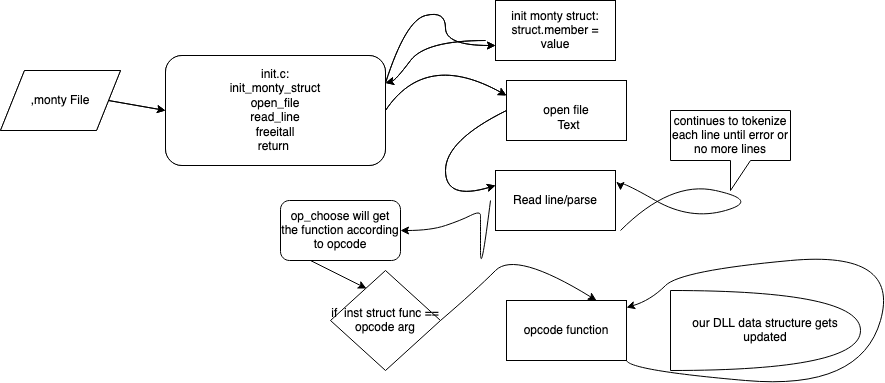

The diagram above was exported from draw.io. Its source (the exported page's mxGraphModel, read from the mxfile embedded in the PNG):
<mxGraphModel dx="946" dy="628" grid="1" gridSize="10" guides="1" tooltips="1" connect="1" arrows="1" fold="1" page="1" pageScale="1" pageWidth="827" pageHeight="1169" math="0" shadow="0">
  <root>
    <mxCell id="0" />
    <mxCell id="1" parent="0" />
    <mxCell id="GhA0xBQYecOOlvSgVnkE-1" value="Main: init.c:&lt;br&gt;init_monty_struct&lt;br&gt;open_file&lt;br&gt;read_line&lt;br&gt;freeitall&lt;br&gt;return&amp;nbsp;" style="rounded=1;whiteSpace=wrap;html=1;" parent="1" vertex="1">
      <mxGeometry x="205" y="95" width="220" height="110" as="geometry" />
    </mxCell>
    <mxCell id="GhA0xBQYecOOlvSgVnkE-2" value=",monty File" style="shape=parallelogram;perimeter=parallelogramPerimeter;whiteSpace=wrap;html=1;" parent="1" vertex="1">
      <mxGeometry x="40" y="110" width="120" height="60" as="geometry" />
    </mxCell>
    <mxCell id="GhA0xBQYecOOlvSgVnkE-3" value="" style="endArrow=classic;html=1;exitX=1;exitY=0.5;exitDx=0;exitDy=0;entryX=0;entryY=0.5;entryDx=0;entryDy=0;" parent="1" source="GhA0xBQYecOOlvSgVnkE-2" target="GhA0xBQYecOOlvSgVnkE-1" edge="1">
      <mxGeometry width="50" height="50" relative="1" as="geometry">
        <mxPoint x="155" y="490" as="sourcePoint" />
        <mxPoint x="205" y="440" as="targetPoint" />
      </mxGeometry>
    </mxCell>
    <mxCell id="GhA0xBQYecOOlvSgVnkE-4" value="init monty struct:&lt;br&gt;struct.member = value" style="rounded=0;whiteSpace=wrap;html=1;" parent="1" vertex="1">
      <mxGeometry x="535" y="40" width="120" height="60" as="geometry" />
    </mxCell>
    <mxCell id="GhA0xBQYecOOlvSgVnkE-5" value="open file" style="rounded=0;whiteSpace=wrap;html=1;" parent="1" vertex="1">
      <mxGeometry x="546" y="120" width="120" height="60" as="geometry" />
    </mxCell>
    <mxCell id="GhA0xBQYecOOlvSgVnkE-6" value="Text" style="text;html=1;align=center;verticalAlign=middle;resizable=0;points=[];autosize=1;" parent="GhA0xBQYecOOlvSgVnkE-5" vertex="1">
      <mxGeometry x="42" y="35" width="40" height="20" as="geometry" />
    </mxCell>
    <mxCell id="GhA0xBQYecOOlvSgVnkE-7" value="Read line/parse" style="rounded=0;whiteSpace=wrap;html=1;" parent="1" vertex="1">
      <mxGeometry x="535" y="210" width="120" height="60" as="geometry" />
    </mxCell>
    <mxCell id="GhA0xBQYecOOlvSgVnkE-8" value="" style="curved=1;endArrow=classic;html=1;exitX=1;exitY=0.25;exitDx=0;exitDy=0;entryX=0;entryY=0.75;entryDx=0;entryDy=0;" parent="1" source="GhA0xBQYecOOlvSgVnkE-1" target="GhA0xBQYecOOlvSgVnkE-4" edge="1">
      <mxGeometry width="50" height="50" relative="1" as="geometry">
        <mxPoint x="335" y="470" as="sourcePoint" />
        <mxPoint x="385" y="420" as="targetPoint" />
        <Array as="points">
          <mxPoint x="445" y="60" />
          <mxPoint x="485" y="50" />
          <mxPoint x="485" y="85" />
        </Array>
      </mxGeometry>
    </mxCell>
    <mxCell id="GhA0xBQYecOOlvSgVnkE-9" value="" style="curved=1;endArrow=classic;html=1;exitX=1;exitY=0.5;exitDx=0;exitDy=0;entryX=0;entryY=0.25;entryDx=0;entryDy=0;" parent="1" source="GhA0xBQYecOOlvSgVnkE-1" target="GhA0xBQYecOOlvSgVnkE-5" edge="1">
      <mxGeometry width="50" height="50" relative="1" as="geometry">
        <mxPoint x="395" y="190" as="sourcePoint" />
        <mxPoint x="515" y="160" as="targetPoint" />
        <Array as="points">
          <mxPoint x="465" y="90" />
        </Array>
      </mxGeometry>
    </mxCell>
    <mxCell id="GhA0xBQYecOOlvSgVnkE-10" value="" style="curved=1;endArrow=classic;html=1;exitX=0;exitY=0.5;exitDx=0;exitDy=0;entryX=0;entryY=0.25;entryDx=0;entryDy=0;" parent="1" source="GhA0xBQYecOOlvSgVnkE-5" target="GhA0xBQYecOOlvSgVnkE-7" edge="1">
      <mxGeometry width="50" height="50" relative="1" as="geometry">
        <mxPoint x="335" y="470" as="sourcePoint" />
        <mxPoint x="385" y="420" as="targetPoint" />
        <Array as="points">
          <mxPoint x="485" y="180" />
          <mxPoint x="485" y="240" />
        </Array>
      </mxGeometry>
    </mxCell>
    <mxCell id="GhA0xBQYecOOlvSgVnkE-11" value="" style="curved=1;endArrow=classic;html=1;entryX=1;entryY=0.25;entryDx=0;entryDy=0;" parent="1" target="GhA0xBQYecOOlvSgVnkE-1" edge="1">
      <mxGeometry width="50" height="50" relative="1" as="geometry">
        <mxPoint x="525" y="80" as="sourcePoint" />
        <mxPoint x="375" y="420" as="targetPoint" />
        <Array as="points">
          <mxPoint x="465" y="80" />
          <mxPoint x="435" y="120" />
        </Array>
      </mxGeometry>
    </mxCell>
    <mxCell id="GhA0xBQYecOOlvSgVnkE-13" value="opcode function" style="rounded=0;whiteSpace=wrap;html=1;" parent="1" vertex="1">
      <mxGeometry x="546" y="340" width="120" height="60" as="geometry" />
    </mxCell>
    <mxCell id="GhA0xBQYecOOlvSgVnkE-22" value="init.c:&lt;br&gt;init_monty_struct&lt;br&gt;open_file&lt;br&gt;read_line&lt;br&gt;freeitall&lt;br&gt;return&amp;nbsp;" style="rounded=1;whiteSpace=wrap;html=1;" parent="1" vertex="1">
      <mxGeometry x="205" y="95" width="220" height="110" as="geometry" />
    </mxCell>
    <mxCell id="GhA0xBQYecOOlvSgVnkE-23" value=",monty File" style="shape=parallelogram;perimeter=parallelogramPerimeter;whiteSpace=wrap;html=1;" parent="1" vertex="1">
      <mxGeometry x="40" y="110" width="120" height="60" as="geometry" />
    </mxCell>
    <mxCell id="GhA0xBQYecOOlvSgVnkE-24" value="" style="endArrow=classic;html=1;exitX=1;exitY=0.5;exitDx=0;exitDy=0;entryX=0;entryY=0.5;entryDx=0;entryDy=0;" parent="1" source="GhA0xBQYecOOlvSgVnkE-23" target="GhA0xBQYecOOlvSgVnkE-22" edge="1">
      <mxGeometry width="50" height="50" relative="1" as="geometry">
        <mxPoint x="155" y="490" as="sourcePoint" />
        <mxPoint x="205" y="440" as="targetPoint" />
      </mxGeometry>
    </mxCell>
    <mxCell id="GhA0xBQYecOOlvSgVnkE-25" value="init monty struct:&lt;br&gt;struct.member = value" style="rounded=0;whiteSpace=wrap;html=1;" parent="1" vertex="1">
      <mxGeometry x="535" y="40" width="120" height="60" as="geometry" />
    </mxCell>
    <mxCell id="GhA0xBQYecOOlvSgVnkE-26" value="open file" style="rounded=0;whiteSpace=wrap;html=1;" parent="1" vertex="1">
      <mxGeometry x="546" y="120" width="120" height="60" as="geometry" />
    </mxCell>
    <mxCell id="GhA0xBQYecOOlvSgVnkE-27" value="Text" style="text;html=1;align=center;verticalAlign=middle;resizable=0;points=[];autosize=1;" parent="GhA0xBQYecOOlvSgVnkE-26" vertex="1">
      <mxGeometry x="42" y="35" width="40" height="20" as="geometry" />
    </mxCell>
    <mxCell id="GhA0xBQYecOOlvSgVnkE-28" value="Read line/parse" style="rounded=0;whiteSpace=wrap;html=1;" parent="1" vertex="1">
      <mxGeometry x="535" y="210" width="120" height="60" as="geometry" />
    </mxCell>
    <mxCell id="GhA0xBQYecOOlvSgVnkE-29" value="" style="curved=1;endArrow=classic;html=1;exitX=1;exitY=0.25;exitDx=0;exitDy=0;entryX=0;entryY=0.75;entryDx=0;entryDy=0;" parent="1" source="GhA0xBQYecOOlvSgVnkE-22" target="GhA0xBQYecOOlvSgVnkE-25" edge="1">
      <mxGeometry width="50" height="50" relative="1" as="geometry">
        <mxPoint x="335" y="470" as="sourcePoint" />
        <mxPoint x="385" y="420" as="targetPoint" />
        <Array as="points">
          <mxPoint x="445" y="60" />
          <mxPoint x="485" y="50" />
          <mxPoint x="485" y="85" />
        </Array>
      </mxGeometry>
    </mxCell>
    <mxCell id="GhA0xBQYecOOlvSgVnkE-30" value="" style="curved=1;endArrow=classic;html=1;exitX=1;exitY=0.5;exitDx=0;exitDy=0;entryX=0;entryY=0.25;entryDx=0;entryDy=0;" parent="1" source="GhA0xBQYecOOlvSgVnkE-22" target="GhA0xBQYecOOlvSgVnkE-26" edge="1">
      <mxGeometry width="50" height="50" relative="1" as="geometry">
        <mxPoint x="395" y="190" as="sourcePoint" />
        <mxPoint x="515" y="160" as="targetPoint" />
        <Array as="points">
          <mxPoint x="465" y="90" />
        </Array>
      </mxGeometry>
    </mxCell>
    <mxCell id="GhA0xBQYecOOlvSgVnkE-31" value="" style="curved=1;endArrow=classic;html=1;exitX=0;exitY=0.5;exitDx=0;exitDy=0;entryX=0;entryY=0.25;entryDx=0;entryDy=0;" parent="1" source="GhA0xBQYecOOlvSgVnkE-26" target="GhA0xBQYecOOlvSgVnkE-28" edge="1">
      <mxGeometry width="50" height="50" relative="1" as="geometry">
        <mxPoint x="335" y="470" as="sourcePoint" />
        <mxPoint x="385" y="420" as="targetPoint" />
        <Array as="points">
          <mxPoint x="485" y="180" />
          <mxPoint x="485" y="240" />
        </Array>
      </mxGeometry>
    </mxCell>
    <mxCell id="GhA0xBQYecOOlvSgVnkE-32" value="" style="curved=1;endArrow=classic;html=1;entryX=1;entryY=0.25;entryDx=0;entryDy=0;" parent="1" target="GhA0xBQYecOOlvSgVnkE-22" edge="1">
      <mxGeometry width="50" height="50" relative="1" as="geometry">
        <mxPoint x="525" y="80" as="sourcePoint" />
        <mxPoint x="375" y="420" as="targetPoint" />
        <Array as="points">
          <mxPoint x="465" y="80" />
          <mxPoint x="435" y="120" />
        </Array>
      </mxGeometry>
    </mxCell>
    <mxCell id="GhA0xBQYecOOlvSgVnkE-34" value="opcode function" style="rounded=0;whiteSpace=wrap;html=1;" parent="1" vertex="1">
      <mxGeometry x="546" y="340" width="120" height="60" as="geometry" />
    </mxCell>
    <mxCell id="GhA0xBQYecOOlvSgVnkE-35" value="" style="curved=1;endArrow=classic;html=1;exitX=0;exitY=0.5;exitDx=0;exitDy=0;entryX=0.75;entryY=0;entryDx=0;entryDy=0;" parent="1" source="GhA0xBQYecOOlvSgVnkE-36" target="GhA0xBQYecOOlvSgVnkE-34" edge="1">
      <mxGeometry width="50" height="50" relative="1" as="geometry">
        <mxPoint x="515" y="405" as="sourcePoint" />
        <mxPoint x="525" y="530" as="targetPoint" />
        <Array as="points">
          <mxPoint x="515" y="330" />
          <mxPoint x="555" y="290" />
        </Array>
      </mxGeometry>
    </mxCell>
    <mxCell id="GhA0xBQYecOOlvSgVnkE-36" value="if&amp;nbsp; inst struct func ==&lt;br&gt;opcode arg" style="rhombus;whiteSpace=wrap;html=1;direction=west;" parent="1" vertex="1">
      <mxGeometry x="370" y="310" width="110" height="100" as="geometry" />
    </mxCell>
    <mxCell id="GhA0xBQYecOOlvSgVnkE-41" value="our DLL data structure gets updated" style="shape=or;whiteSpace=wrap;html=1;" parent="1" vertex="1">
      <mxGeometry x="710" y="330" width="190" height="80" as="geometry" />
    </mxCell>
    <mxCell id="GhA0xBQYecOOlvSgVnkE-42" value="" style="curved=1;endArrow=classic;html=1;entryX=1;entryY=0.117;entryDx=0;entryDy=0;entryPerimeter=0;exitX=1;exitY=1;exitDx=0;exitDy=0;" parent="1" source="GhA0xBQYecOOlvSgVnkE-34" target="GhA0xBQYecOOlvSgVnkE-34" edge="1">
      <mxGeometry width="50" height="50" relative="1" as="geometry">
        <mxPoint x="690" y="390" as="sourcePoint" />
        <mxPoint x="505" y="450" as="targetPoint" />
        <Array as="points">
          <mxPoint x="670" y="410" />
          <mxPoint x="900" y="430" />
          <mxPoint x="940" y="290" />
          <mxPoint x="720" y="310" />
          <mxPoint x="690" y="340" />
        </Array>
      </mxGeometry>
    </mxCell>
    <mxCell id="aEEIi8HAn3QeBPYomeyK-45" value="op_choose will get the function according to opcode" style="rounded=1;whiteSpace=wrap;html=1;" vertex="1" parent="1">
      <mxGeometry x="320" y="240" width="120" height="60" as="geometry" />
    </mxCell>
    <mxCell id="aEEIi8HAn3QeBPYomeyK-46" value="" style="curved=1;endArrow=classic;html=1;entryX=1;entryY=0.5;entryDx=0;entryDy=0;" edge="1" parent="1" target="aEEIi8HAn3QeBPYomeyK-45">
      <mxGeometry width="50" height="50" relative="1" as="geometry">
        <mxPoint x="530" y="240" as="sourcePoint" />
        <mxPoint x="520" y="270" as="targetPoint" />
        <Array as="points">
          <mxPoint x="520" y="320" />
          <mxPoint x="520" y="260" />
          <mxPoint x="520" y="250" />
          <mxPoint x="500" y="260" />
          <mxPoint x="470" y="270" />
        </Array>
      </mxGeometry>
    </mxCell>
    <mxCell id="aEEIi8HAn3QeBPYomeyK-47" value="" style="endArrow=classic;html=1;exitX=0.25;exitY=1;exitDx=0;exitDy=0;entryX=0.673;entryY=0.82;entryDx=0;entryDy=0;entryPerimeter=0;" edge="1" parent="1" source="aEEIi8HAn3QeBPYomeyK-45" target="GhA0xBQYecOOlvSgVnkE-36">
      <mxGeometry width="50" height="50" relative="1" as="geometry">
        <mxPoint x="470" y="320" as="sourcePoint" />
        <mxPoint x="520" y="270" as="targetPoint" />
      </mxGeometry>
    </mxCell>
    <mxCell id="aEEIi8HAn3QeBPYomeyK-49" value="" style="curved=1;endArrow=classic;html=1;" edge="1" parent="1">
      <mxGeometry width="50" height="50" relative="1" as="geometry">
        <mxPoint x="660" y="270" as="sourcePoint" />
        <mxPoint x="660" y="230" as="targetPoint" />
        <Array as="points">
          <mxPoint x="710" y="220" />
          <mxPoint x="800" y="240" />
          <mxPoint x="730" y="260" />
          <mxPoint x="660" y="220" />
        </Array>
      </mxGeometry>
    </mxCell>
    <mxCell id="aEEIi8HAn3QeBPYomeyK-50" value="continues to tokenize each line until error or no more lines" style="shape=callout;whiteSpace=wrap;html=1;perimeter=calloutPerimeter;" vertex="1" parent="1">
      <mxGeometry x="710" y="150" width="120" height="80" as="geometry" />
    </mxCell>
  </root>
</mxGraphModel>